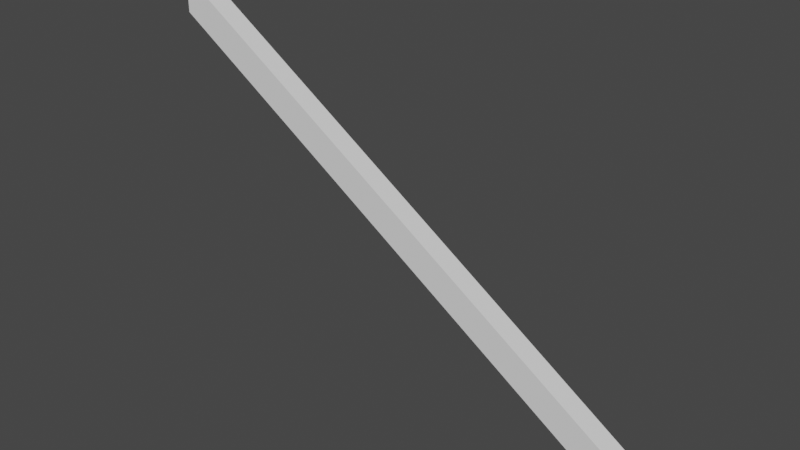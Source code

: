 # Source: slope.blend  (saved by Blender 2.90.8; exported with 4.5.12 LTS)
import bpy
from mathutils import Matrix  # noqa: F401  (used for matrix-valued properties, if any)

bpy.ops.wm.read_factory_settings(use_empty=True)
scene = bpy.context.scene
scene.name = 'Scene'

# ---- collections
col_collection = bpy.data.collections.new('Collection'); scene.collection.children.link(col_collection)

# ---- world
world_world = bpy.data.worlds.new('World'); scene.world = world_world
world_world.use_nodes = True; world_world.node_tree.nodes.clear()
_N = world_world.node_tree.nodes; _L = world_world.node_tree.links
n0 = _N.new('ShaderNodeOutputWorld'); n0.name = 'World Output'; n0.location = (300, 300)
n1 = _N.new('ShaderNodeBackground'); n1.name = 'Background'; n1.location = (10, 300)
n1.inputs[0].default_value = (0.05088, 0.05088, 0.05088, 1.0)
_L.new(n1.outputs[0], n0.inputs[0])
n0.is_active_output = True
world_world.color = (0.05088, 0.05088, 0.05088)
world_world.use_sun_shadow = False
world_world.sun_shadow_jitter_overblur = 0.0

# ---- meshes
me_cube_002 = bpy.data.meshes.new('Cube.002')
me_cube_002.from_pydata([(-0.75, -0.75, -0.75), (-0.75, -0.75, 0.75), (-0.75, 0.75, -0.75), (-0.75, 0.75, 0.75), (0.75, -0.75, 0.75), (0.75, 0.75, 0.75), (32.25, -0.75, -22.75), (32.25, 0.75, -22.75), (33.75, -0.75, -22.75), (33.75, -0.75, -21.25), (33.75, 0.75, -22.75), (33.75, 0.75, -21.25)], [], [(0, 1, 3, 2), (5, 3, 1, 4), (0, 6, 8, 9, 4, 1), (4, 9, 11, 5), (10, 11, 9, 8), (2, 3, 5, 11, 10, 7), (7, 10, 8, 6), (0, 2, 7, 6)])
_uv = me_cube_002.uv_layers.new(name='UVMap')
_uv.uv.foreach_set('vector', [0.375, 0.0, 0.625, 0.0, 0.625, 0.25, 0.375, 0.25, 0.625, 0.5, 0.875, 0.5, 0.875, 0.75, 0.625, 0.75, 0.375, 0.0, 0.125, 0.75, 0.375, 0.75, 0.625, 0.75, 0.625, 0.75, 0.875, 0.75, 0.625, 0.75, 0.625, 0.75, 0.625, 0.5, 0.625, 0.5, 0.375, 0.5, 0.625, 0.5, 0.625, 0.75, 0.375, 0.75, 0.375, 0.25, 0.875, 0.5, 0.625, 0.5, 0.625, 0.5, 0.375, 0.5, 0.125, 0.5, 0.125, 0.5, 0.375, 0.5, 0.375, 0.75, 0.125, 0.75, 0.375, 0.0, 0.375, 0.25, 0.125, 0.5, 0.125, 0.75])
me_cube_002.use_remesh_fix_poles = True
me_cube_002.use_remesh_preserve_attributes = False
me_cube_002.use_mirror_vertex_groups = False
me_cube_002.update()

# ---- objects
ob_cube = bpy.data.objects.new('Cube', me_cube_002)

# ---- transforms, parenting, visibility, modifiers, constraints
ob_cube.location = (0.0, 0.0, 0.0)
ob_cube.lineart.crease_threshold = 0.0

# ---- collection membership
col_collection.objects.link(ob_cube)

# ---- scene / render settings (as saved in the file)
scene.frame_start = 1; scene.frame_end = 250; scene.frame_set(1)
scene.render.engine = 'BLENDER_EEVEE_NEXT'
scene.cycles.use_denoising = False
scene.cycles.samples = 128
scene.cycles.sampling_pattern = 'TABULATED_SOBOL'
scene.cycles.use_adaptive_sampling = False
scene.cycles.use_light_tree = False
scene.view_settings.view_transform = 'Filmic'
bpy.context.view_layer.update()

# ---- added for rendering (the .blend has no active camera and no usable light): camera, sun
cam_auto = bpy.data.cameras.new('AutoCamera')
cam_auto.lens = 50.0
cam_auto.sensor_width = 36.0
cam_auto.clip_end = 1000.0
ob_auto_camera = bpy.data.objects.new('AutoCamera', cam_auto)
scene.collection.objects.link(ob_auto_camera)
ob_auto_camera.location = (55.1468, -46.3762, 19.9175)
ob_auto_camera.rotation_euler = (1.09748, -7.21219e-08, 0.694738)
scene.camera = ob_auto_camera
light_auto_sun = bpy.data.lights.new('AutoSun', 'SUN')
light_auto_sun.energy = 3.0
light_auto_sun.angle = 0.0523599
ob_auto_sun = bpy.data.objects.new('AutoSun', light_auto_sun)
scene.collection.objects.link(ob_auto_sun)
ob_auto_sun.rotation_euler = (0.872665, 0.174533, 0.523599)
bpy.context.view_layer.update()
